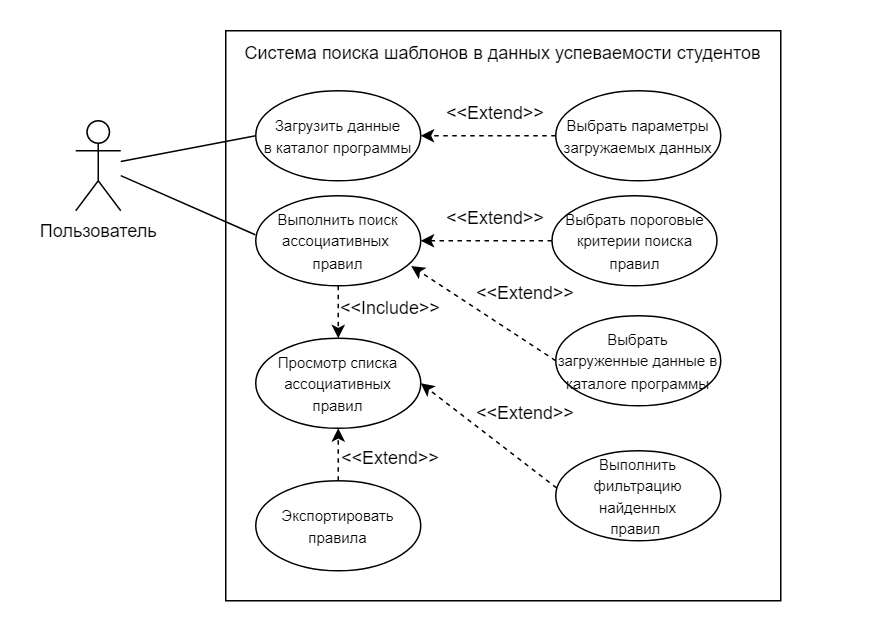

The diagram above was exported from draw.io. Its source (the exported page's mxGraphModel, read from the mxfile embedded in the PNG):
<mxGraphModel dx="1353" dy="573" grid="1" gridSize="10" guides="1" tooltips="1" connect="1" arrows="1" fold="1" page="1" pageScale="1" pageWidth="827" pageHeight="1169" math="0" shadow="0">
  <root>
    <mxCell id="0" />
    <mxCell id="1" parent="0" />
    <mxCell id="2" value="" style="rounded=0;whiteSpace=wrap;html=1;labelBackgroundColor=none;fontSize=10;strokeColor=none;" vertex="1" parent="1">
      <mxGeometry x="40" width="580" height="420" as="geometry" />
    </mxCell>
    <mxCell id="3" value="Пользователь" style="shape=umlActor;verticalLabelPosition=bottom;verticalAlign=top;html=1;outlineConnect=0;" vertex="1" parent="1">
      <mxGeometry x="90" y="80" width="30" height="60" as="geometry" />
    </mxCell>
    <mxCell id="4" value="" style="rounded=0;whiteSpace=wrap;html=1;movable=1;resizable=1;rotatable=1;deletable=1;editable=1;connectable=1;" vertex="1" parent="1">
      <mxGeometry x="190" y="20" width="370" height="380" as="geometry" />
    </mxCell>
    <mxCell id="5" value="Система поиска шаблонов в данных успеваемости студентов" style="text;html=1;strokeColor=none;fillColor=none;align=center;verticalAlign=middle;whiteSpace=wrap;rounded=0;" vertex="1" parent="1">
      <mxGeometry x="155" y="20" width="440" height="30" as="geometry" />
    </mxCell>
    <mxCell id="6" value="&lt;font style=&quot;font-size: 10px;&quot;&gt;Просмотр списка&lt;br&gt;ассоциативных&lt;br&gt;правил&lt;/font&gt;" style="ellipse;whiteSpace=wrap;html=1;" vertex="1" parent="1">
      <mxGeometry x="210" y="225" width="110" height="60" as="geometry" />
    </mxCell>
    <mxCell id="7" value="" style="endArrow=classic;html=1;rounded=0;dashed=1;jumpStyle=arc;edgeStyle=orthogonalEdgeStyle;entryX=0.5;entryY=0;entryDx=0;entryDy=0;exitX=0.5;exitY=1;exitDx=0;exitDy=0;" edge="1" source="21" target="6" parent="1">
      <mxGeometry width="50" height="50" relative="1" as="geometry">
        <mxPoint x="410" y="130" as="sourcePoint" />
        <mxPoint x="460" y="80" as="targetPoint" />
      </mxGeometry>
    </mxCell>
    <mxCell id="8" value="&lt;font style=&quot;font-size: 10px;&quot;&gt;Выполнить фильтрацию найденных&lt;br&gt;правил&amp;nbsp;&lt;/font&gt;" style="ellipse;whiteSpace=wrap;html=1;movable=1;resizable=1;rotatable=1;deletable=1;editable=1;connectable=1;container=0;" vertex="1" parent="1">
      <mxGeometry x="410" y="300" width="110" height="60" as="geometry" />
    </mxCell>
    <mxCell id="9" value="" style="endArrow=classic;html=1;rounded=0;dashed=1;jumpStyle=arc;exitX=0.006;exitY=0.414;exitDx=0;exitDy=0;entryX=1;entryY=0.5;entryDx=0;entryDy=0;exitPerimeter=0;" edge="1" source="8" target="6" parent="1">
      <mxGeometry width="50" height="50" relative="1" as="geometry">
        <mxPoint x="450" y="190" as="sourcePoint" />
        <mxPoint x="313" y="345" as="targetPoint" />
      </mxGeometry>
    </mxCell>
    <mxCell id="10" value="&lt;font style=&quot;font-size: 10px;&quot;&gt;Экспортировать правила&lt;/font&gt;" style="ellipse;whiteSpace=wrap;html=1;" vertex="1" parent="1">
      <mxGeometry x="210" y="320" width="110" height="60" as="geometry" />
    </mxCell>
    <mxCell id="11" value="" style="endArrow=classic;html=1;rounded=0;dashed=1;movable=1;resizable=1;rotatable=1;deletable=1;editable=1;connectable=1;exitX=0.5;exitY=0;exitDx=0;exitDy=0;" edge="1" source="10" target="6" parent="1">
      <mxGeometry width="50" height="50" relative="1" as="geometry">
        <mxPoint x="390.0000000000016" y="356.84000000000003" as="sourcePoint" />
        <mxPoint x="289.21000000000004" y="290" as="targetPoint" />
      </mxGeometry>
    </mxCell>
    <mxCell id="12" value="&amp;lt;&amp;lt;Extend&amp;gt;&amp;gt;" style="text;html=1;strokeColor=none;fillColor=none;align=center;verticalAlign=middle;whiteSpace=wrap;rounded=0;labelBackgroundColor=none;movable=1;resizable=1;rotatable=1;deletable=1;editable=1;connectable=1;container=0;" vertex="1" parent="1">
      <mxGeometry x="270" y="290" width="60" height="30" as="geometry" />
    </mxCell>
    <mxCell id="13" value="" style="endArrow=none;html=1;rounded=0;fontSize=10;jumpStyle=arc;entryX=-0.003;entryY=0.433;entryDx=0;entryDy=0;entryPerimeter=0;" edge="1" source="3" target="21" parent="1">
      <mxGeometry width="50" height="50" relative="1" as="geometry">
        <mxPoint x="150" y="200" as="sourcePoint" />
        <mxPoint x="260" y="210" as="targetPoint" />
      </mxGeometry>
    </mxCell>
    <mxCell id="14" value="&amp;lt;&amp;lt;Extend&amp;gt;&amp;gt;" style="text;html=1;strokeColor=none;fillColor=none;align=center;verticalAlign=middle;whiteSpace=wrap;rounded=0;labelBackgroundColor=none;movable=1;resizable=1;rotatable=1;deletable=1;editable=1;connectable=1;container=0;" vertex="1" parent="1">
      <mxGeometry x="340" y="60" width="60" height="30" as="geometry" />
    </mxCell>
    <mxCell id="15" value="&lt;font style=&quot;font-size: 10px;&quot;&gt;Загрузить данные&lt;br&gt;в каталог программы&lt;br&gt;&lt;/font&gt;" style="ellipse;whiteSpace=wrap;html=1;movable=1;resizable=1;rotatable=1;deletable=1;editable=1;connectable=1;container=0;" vertex="1" parent="1">
      <mxGeometry x="210" y="60" width="110" height="60" as="geometry" />
    </mxCell>
    <mxCell id="16" value="" style="endArrow=classic;html=1;rounded=0;dashed=1;exitX=0;exitY=0.5;exitDx=0;exitDy=0;edgeStyle=entityRelationEdgeStyle;entryX=1;entryY=0.5;entryDx=0;entryDy=0;movable=1;resizable=1;rotatable=1;deletable=1;editable=1;connectable=1;" edge="1" source="17" target="15" parent="1">
      <mxGeometry width="50" height="50" relative="1" as="geometry">
        <mxPoint x="382.49999999999886" y="260" as="sourcePoint" />
        <mxPoint x="382.5" y="330" as="targetPoint" />
      </mxGeometry>
    </mxCell>
    <mxCell id="17" value="&lt;font style=&quot;font-size: 10px;&quot;&gt;Выбрать параметры загружаемых данных&lt;/font&gt;" style="ellipse;whiteSpace=wrap;html=1;movable=1;resizable=1;rotatable=1;deletable=1;editable=1;connectable=1;container=0;" vertex="1" parent="1">
      <mxGeometry x="410" y="60" width="110" height="60" as="geometry" />
    </mxCell>
    <mxCell id="18" value="" style="endArrow=none;html=1;rounded=0;fontSize=10;jumpStyle=arc;entryX=0;entryY=0.5;entryDx=0;entryDy=0;" edge="1" source="3" target="15" parent="1">
      <mxGeometry width="50" height="50" relative="1" as="geometry">
        <mxPoint x="160" y="210" as="sourcePoint" />
        <mxPoint x="212" y="256" as="targetPoint" />
      </mxGeometry>
    </mxCell>
    <mxCell id="19" value="&amp;lt;&amp;lt;Extend&amp;gt;&amp;gt;" style="text;html=1;strokeColor=none;fillColor=none;align=center;verticalAlign=middle;whiteSpace=wrap;rounded=0;labelBackgroundColor=none;movable=1;resizable=1;rotatable=1;deletable=1;editable=1;connectable=1;container=0;" vertex="1" parent="1">
      <mxGeometry x="360" y="180" width="60" height="30" as="geometry" />
    </mxCell>
    <mxCell id="20" value="" style="group" vertex="1" connectable="0" parent="1">
      <mxGeometry x="130" y="130" width="490" height="160" as="geometry" />
    </mxCell>
    <mxCell id="21" value="&lt;font style=&quot;font-size: 10px;&quot;&gt;Выполнить поиск ассоциативных&amp;nbsp; правил&lt;/font&gt;" style="ellipse;whiteSpace=wrap;html=1;movable=1;resizable=1;rotatable=1;deletable=1;editable=1;connectable=1;container=0;" vertex="1" parent="20">
      <mxGeometry x="80" width="110" height="60" as="geometry" />
    </mxCell>
    <mxCell id="22" value="&amp;lt;&amp;lt;Extend&amp;gt;&amp;gt;" style="text;html=1;strokeColor=none;fillColor=none;align=center;verticalAlign=middle;whiteSpace=wrap;rounded=0;labelBackgroundColor=none;movable=1;resizable=1;rotatable=1;deletable=1;editable=1;connectable=1;container=0;" vertex="1" parent="20">
      <mxGeometry x="210" width="60" height="30" as="geometry" />
    </mxCell>
    <mxCell id="23" value="&lt;font style=&quot;font-size: 10px;&quot;&gt;Выбрать пороговые критерии поиска правил&lt;/font&gt;" style="ellipse;whiteSpace=wrap;html=1;" vertex="1" parent="20">
      <mxGeometry x="277.5" width="110" height="60" as="geometry" />
    </mxCell>
    <mxCell id="24" value="" style="endArrow=classic;html=1;rounded=0;dashed=1;movable=1;resizable=1;rotatable=1;deletable=1;editable=1;connectable=1;exitX=0;exitY=0.5;exitDx=0;exitDy=0;entryX=1;entryY=0.5;entryDx=0;entryDy=0;" edge="1" parent="20" source="23" target="21">
      <mxGeometry width="50" height="50" relative="1" as="geometry">
        <mxPoint x="217.5" y="20" as="sourcePoint" />
        <mxPoint x="167.5" y="-20" as="targetPoint" />
      </mxGeometry>
    </mxCell>
    <mxCell id="25" value="&amp;lt;&amp;lt;Include&amp;gt;&amp;gt;" style="text;html=1;strokeColor=none;fillColor=none;align=center;verticalAlign=middle;whiteSpace=wrap;rounded=0;labelBackgroundColor=none;movable=1;resizable=1;rotatable=1;deletable=1;editable=1;connectable=1;container=0;" vertex="1" parent="20">
      <mxGeometry x="140" y="60" width="60" height="30" as="geometry" />
    </mxCell>
    <mxCell id="26" value="&lt;font style=&quot;font-size: 10px;&quot;&gt;Выбрать &lt;br&gt;загруженные данные в каталоге программы&lt;/font&gt;" style="ellipse;whiteSpace=wrap;html=1;" vertex="1" parent="20">
      <mxGeometry x="280" y="80" width="110" height="60" as="geometry" />
    </mxCell>
    <mxCell id="27" value="" style="endArrow=classic;html=1;rounded=0;dashed=1;movable=1;resizable=1;rotatable=1;deletable=1;editable=1;connectable=1;exitX=0;exitY=0.5;exitDx=0;exitDy=0;entryX=0.942;entryY=0.781;entryDx=0;entryDy=0;entryPerimeter=0;" edge="1" parent="20" source="26" target="21">
      <mxGeometry width="50" height="50" relative="1" as="geometry">
        <mxPoint x="220" y="40" as="sourcePoint" />
        <mxPoint x="192.5" y="50" as="targetPoint" />
      </mxGeometry>
    </mxCell>
    <mxCell id="28" value="&amp;lt;&amp;lt;Extend&amp;gt;&amp;gt;" style="text;html=1;strokeColor=none;fillColor=none;align=center;verticalAlign=middle;whiteSpace=wrap;rounded=0;labelBackgroundColor=none;movable=1;resizable=1;rotatable=1;deletable=1;editable=1;connectable=1;container=0;" vertex="1" parent="20">
      <mxGeometry x="230" y="130" width="60" height="30" as="geometry" />
    </mxCell>
  </root>
</mxGraphModel>